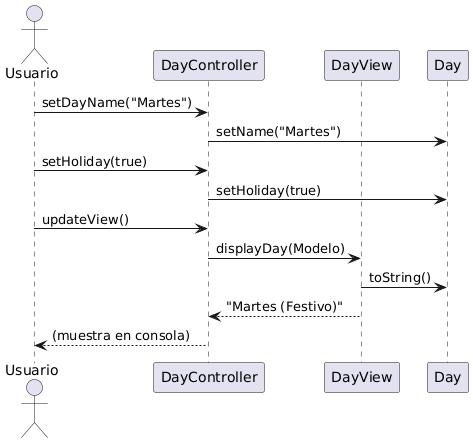

The diagram above was rendered by PlantUML. Its source (embedded in the PNG):
@startuml
actor Usuario

participant "DayController" as Controller
participant "DayView" as View
participant "Day" as Modelo

Usuario -> Controller: setDayName("Martes")
Controller -> Modelo: setName("Martes")
Usuario -> Controller: setHoliday(true)
Controller -> Modelo: setHoliday(true)
Usuario -> Controller: updateView()
Controller -> View: displayDay(Modelo)
View -> Modelo: toString()
View --> Controller: "Martes (Festivo)"
Controller --> Usuario: (muestra en consola)
@enduml